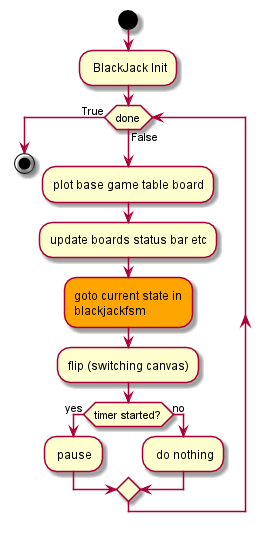

The diagram above was rendered by PlantUML. Its source (embedded in the PNG):
@startuml

start
: BlackJack Init;

while (done) is (False)
  :plot base game table board;
  :update boards status bar etc;
  #Orange:goto current state in\nblackjackfsm;
  :flip (switching canvas);
  if (timer started?) then (yes)
    : pause;
  else (no)
    : do nothing;
  endif
endwhile (True)

stop

@enduml